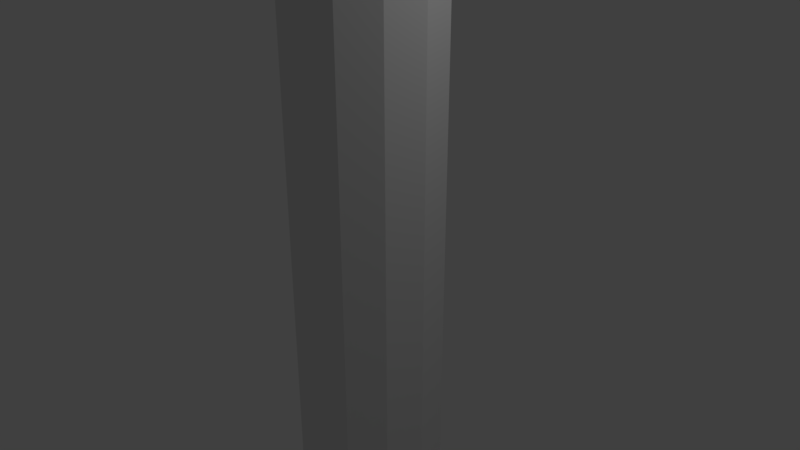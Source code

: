 # Source: Lightpost.blend  (saved by Blender 2.79.0; exported with 4.5.12 LTS)
import bpy
from mathutils import Matrix  # noqa: F401  (used for matrix-valued properties, if any)

bpy.ops.wm.read_factory_settings(use_empty=True)
scene = bpy.context.scene
scene.name = 'Scene'

# ---- collections
col_collection_1 = bpy.data.collections.new('Collection 1'); scene.collection.children.link(col_collection_1)

# ---- world
world_world = bpy.data.worlds.new('World'); scene.world = world_world
world_world.color = (0.05088, 0.05088, 0.05088)
world_world.use_sun_shadow = False
world_world.sun_shadow_jitter_overblur = 0.0
world_world.cycles.sampling_method = 'MANUAL'

# ---- cameras
cam_camera = bpy.data.cameras.new('Camera')
cam_camera.clip_end = 100.0
cam_camera.lens = 35.0
cam_camera.sensor_width = 32.0
cam_camera.sensor_height = 18.0
cam_camera.ortho_scale = 7.314
cam_camera.dof.focus_distance = 0.0
cam_camera.dof.aperture_fstop = 128.0

# ---- lights
light_lamp = bpy.data.lights.new('Lamp', 'POINT')
light_lamp.transmission_factor = 0.0
light_lamp.cutoff_distance = 30.0
light_lamp.energy = 100.0
light_lamp.shadow_buffer_clip_start = 1.001
light_lamp.shadow_soft_size = 0.1
light_lamp.shadow_maximum_resolution = 0.006
light_lamp.use_absolute_resolution = True

# ---- meshes
me_cylinder = bpy.data.meshes.new('Cylinder')
me_cylinder.from_pydata([(0.0, 1.0, -16.38), (0.0, 1.0, 16.38), (0.5, 0.866, -16.38), (0.5, 0.866, 16.38), (0.866, 0.5, -16.38), (0.866, 0.5, 16.38), (1.0, -4.371e-08, -16.38), (1.0, -4.371e-08, 16.38), (0.866, -0.5, -16.38), (0.5, -0.866, -16.38), (0.5, -0.866, 16.94), (1.51e-07, -1.0, -16.38), (1.51e-07, -1.0, 16.94), (-0.5, -0.866, -16.38), (-0.5, -0.866, 16.94), (-0.866, -0.5, -16.38), (-1.0, -4.649e-07, -16.38), (-1.0, -4.649e-07, 16.38), (-0.866, 0.5, -16.38), (-0.866, 0.5, 16.38), (-0.5, 0.866, -16.38), (-0.5, 0.866, 16.38), (0.5, 0.866, 18.41), (0.0, 1.0, 18.41), (0.866, 0.5, 18.41), (1.0, -4.371e-08, 18.41), (-1.0, -4.649e-07, 18.41), (-0.866, 0.5, 18.41), (-0.5, 0.866, 18.41), (0.866, -0.5, 16.96), (0.5, -0.866, 16.94), (0.866, -0.5, 15.8), (1.0, -4.837e-05, 16.38), (-0.5, -0.866, 16.94), (-0.866, -0.5, 16.96), (-1.0, -4.879e-05, 16.38), (-0.866, -0.5, 15.8), (0.2888, -0.5, 18.41), (0.866, -0.5, 17.84), (1.0, -4.837e-05, 18.41), (-0.866, -0.5, 17.84), (-0.2888, -0.5, 18.41), (-1.0, -4.879e-05, 18.41), (0.5, -8.613, 16.96), (0.2012, -8.095, 16.94), (0.3484, -7.948, 16.94), (0.866, -8.247, 16.96), (1.255e-06, -8.747, 16.96), (2.041e-06, -8.149, 16.94), (-0.5, -8.613, 16.96), (-0.2012, -8.095, 16.94), (-0.3484, -7.948, 16.94), (-0.866, -8.247, 16.96), (0.2012, -8.095, 18.41), (0.5, -8.613, 17.84), (0.2888, -8.007, 18.41), (0.866, -8.247, 17.84), (2.012e-06, -8.149, 18.41), (1.255e-06, -8.747, 17.84), (-0.2012, -8.095, 18.41), (-0.5, -8.613, 17.84), (-0.2888, -8.007, 18.41), (-0.866, -8.247, 17.84)], [], [(0, 1, 3, 2), (2, 3, 5, 4), (4, 5, 7, 6), (8, 31, 30, 10, 9), (29, 38, 56, 46), (9, 10, 12, 11), (11, 12, 14, 13), (15, 36, 35, 17, 16), (17, 35, 34, 40, 42, 26), (16, 17, 19, 18), (18, 19, 21, 20), (20, 21, 1, 0), (0, 2, 4, 6, 8, 9, 11, 13, 15, 16, 18, 20), (37, 41, 61, 59, 57, 53, 55), (13, 14, 33, 36, 15), (6, 7, 32, 31, 8), (1, 21, 28, 23), (3, 1, 23, 22), (7, 5, 24, 25), (21, 19, 27, 28), (5, 3, 22, 24), (19, 17, 26, 27), (40, 34, 52, 62), (52, 49, 60, 62), (49, 47, 58, 60), (47, 43, 54, 58), (10, 30, 45, 44, 48, 50, 51, 33, 14, 12), (43, 46, 56, 54), (22, 23, 28, 27, 26, 42, 41, 37, 39, 25, 24), (29, 30, 31, 32), (33, 34, 35, 36), (37, 38, 39), (40, 41, 42), (56, 38, 37, 55), (44, 45, 46, 43), (48, 44, 43, 47), (50, 48, 47, 49), (51, 50, 49, 52), (54, 56, 55, 53), (58, 54, 53, 57), (60, 58, 57, 59), (62, 60, 59, 61), (52, 34, 33, 51), (29, 46, 45, 30), (61, 41, 40, 62), (29, 32, 7, 25, 39, 38)])
me_cylinder.use_remesh_preserve_volume = False
me_cylinder.use_remesh_preserve_attributes = False
me_cylinder.use_mirror_vertex_groups = False
me_cylinder.update()

# ---- objects
ob_cylinder = bpy.data.objects.new('Cylinder', me_cylinder)
ob_lamp = bpy.data.objects.new('Lamp', light_lamp)
ob_camera = bpy.data.objects.new('Camera', cam_camera)

# ---- transforms, parenting, visibility, modifiers, constraints
ob_cylinder.location = (0.0, 0.0, 0.0)
ob_cylinder.lineart.crease_threshold = 0.0
ob_lamp.location = (4.076, 1.005, 5.904)
ob_lamp.rotation_euler = (0.6503, 0.05522, 1.866)
ob_lamp.lock_rotations_4d = False
ob_lamp.empty_display_type = 'ARROWS'
ob_lamp.color = (0.0, 0.0, 0.0, 0.0)
ob_lamp.lineart.crease_threshold = 0.0
ob_camera.location = (7.481, -6.508, 5.344)
ob_camera.rotation_euler = (1.109, 0.0, 0.8149)
ob_camera.lock_rotations_4d = False
ob_camera.empty_display_type = 'ARROWS'
ob_camera.color = (0.0, 0.0, 0.0, 0.0)
ob_camera.display_type = 'WIRE'
ob_camera.lineart.crease_threshold = 0.0

# ---- collection membership
col_collection_1.objects.link(ob_cylinder)
col_collection_1.objects.link(ob_lamp)
col_collection_1.objects.link(ob_camera)

# ---- scene / render settings (as saved in the file)
scene.camera = ob_camera
scene.frame_start = 1; scene.frame_end = 250; scene.frame_set(1)
scene.render.engine = 'BLENDER_EEVEE_NEXT'
scene.render.resolution_percentage = 50
scene.render.dither_intensity = 0.0
scene.cycles.use_denoising = False
scene.cycles.samples = 128
scene.cycles.sampling_pattern = 'TABULATED_SOBOL'
scene.cycles.use_adaptive_sampling = False
scene.cycles.use_light_tree = False
scene.cycles.blur_glossy = 0.0
scene.cycles.sample_clamp_indirect = 0.0
scene.view_settings.view_transform = 'Standard'
bpy.context.view_layer.update()
